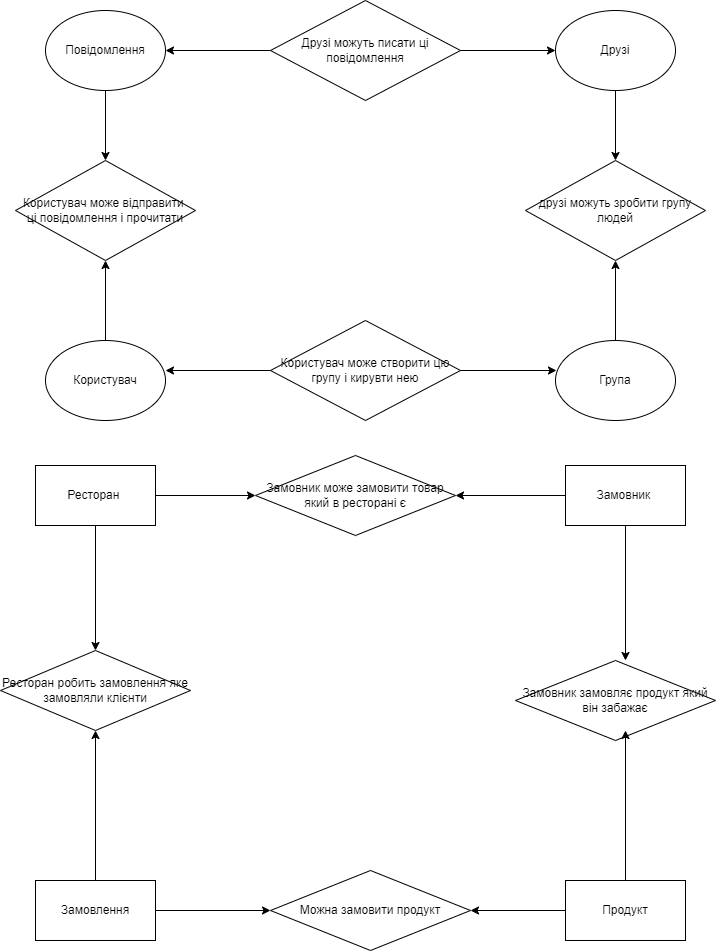

The diagram above was exported from draw.io. Its source (the exported page's mxGraphModel, read from the mxfile embedded in the PNG):
<mxGraphModel dx="1620" dy="743" grid="1" gridSize="10" guides="1" tooltips="1" connect="1" arrows="1" fold="1" page="1" pageScale="1" pageWidth="827" pageHeight="1169" math="0" shadow="0">
  <root>
    <mxCell id="0" />
    <mxCell id="1" parent="0" />
    <mxCell id="J2TssUaxCFfTaIQfXoSJ-14" style="edgeStyle=orthogonalEdgeStyle;rounded=0;orthogonalLoop=1;jettySize=auto;html=1;" parent="1" source="J2TssUaxCFfTaIQfXoSJ-1" target="J2TssUaxCFfTaIQfXoSJ-5" edge="1">
      <mxGeometry relative="1" as="geometry" />
    </mxCell>
    <mxCell id="J2TssUaxCFfTaIQfXoSJ-1" value="Група" style="ellipse;whiteSpace=wrap;html=1;" parent="1" vertex="1">
      <mxGeometry x="590" y="460" width="120" height="80" as="geometry" />
    </mxCell>
    <mxCell id="J2TssUaxCFfTaIQfXoSJ-20" style="edgeStyle=orthogonalEdgeStyle;rounded=0;orthogonalLoop=1;jettySize=auto;html=1;entryX=0.5;entryY=1;entryDx=0;entryDy=0;" parent="1" source="J2TssUaxCFfTaIQfXoSJ-2" target="J2TssUaxCFfTaIQfXoSJ-6" edge="1">
      <mxGeometry relative="1" as="geometry" />
    </mxCell>
    <mxCell id="J2TssUaxCFfTaIQfXoSJ-2" value="Користувач" style="ellipse;whiteSpace=wrap;html=1;" parent="1" vertex="1">
      <mxGeometry x="80" y="460" width="120" height="80" as="geometry" />
    </mxCell>
    <mxCell id="J2TssUaxCFfTaIQfXoSJ-17" style="edgeStyle=orthogonalEdgeStyle;rounded=0;orthogonalLoop=1;jettySize=auto;html=1;entryX=0.5;entryY=0;entryDx=0;entryDy=0;" parent="1" source="J2TssUaxCFfTaIQfXoSJ-3" target="J2TssUaxCFfTaIQfXoSJ-6" edge="1">
      <mxGeometry relative="1" as="geometry" />
    </mxCell>
    <mxCell id="J2TssUaxCFfTaIQfXoSJ-3" value="Повідомлення" style="ellipse;whiteSpace=wrap;html=1;" parent="1" vertex="1">
      <mxGeometry x="80" y="130" width="120" height="80" as="geometry" />
    </mxCell>
    <mxCell id="J2TssUaxCFfTaIQfXoSJ-23" style="edgeStyle=orthogonalEdgeStyle;rounded=0;orthogonalLoop=1;jettySize=auto;html=1;entryX=0.5;entryY=0;entryDx=0;entryDy=0;" parent="1" source="J2TssUaxCFfTaIQfXoSJ-4" target="J2TssUaxCFfTaIQfXoSJ-5" edge="1">
      <mxGeometry relative="1" as="geometry" />
    </mxCell>
    <mxCell id="J2TssUaxCFfTaIQfXoSJ-4" value="Друзі" style="ellipse;whiteSpace=wrap;html=1;" parent="1" vertex="1">
      <mxGeometry x="590" y="130" width="120" height="80" as="geometry" />
    </mxCell>
    <mxCell id="J2TssUaxCFfTaIQfXoSJ-5" value="друзі можуть зробити групу людей" style="rhombus;whiteSpace=wrap;html=1;" parent="1" vertex="1">
      <mxGeometry x="560" y="280" width="180" height="100" as="geometry" />
    </mxCell>
    <mxCell id="J2TssUaxCFfTaIQfXoSJ-6" value="Користувач може відправити&amp;nbsp;&lt;br&gt;ці повідомлення і прочитати" style="rhombus;whiteSpace=wrap;html=1;" parent="1" vertex="1">
      <mxGeometry x="50" y="280" width="180" height="100" as="geometry" />
    </mxCell>
    <mxCell id="J2TssUaxCFfTaIQfXoSJ-28" style="edgeStyle=orthogonalEdgeStyle;rounded=0;orthogonalLoop=1;jettySize=auto;html=1;entryX=1;entryY=0.5;entryDx=0;entryDy=0;" parent="1" source="J2TssUaxCFfTaIQfXoSJ-8" target="J2TssUaxCFfTaIQfXoSJ-3" edge="1">
      <mxGeometry relative="1" as="geometry" />
    </mxCell>
    <mxCell id="J2TssUaxCFfTaIQfXoSJ-29" style="edgeStyle=orthogonalEdgeStyle;rounded=0;orthogonalLoop=1;jettySize=auto;html=1;entryX=0;entryY=0.5;entryDx=0;entryDy=0;" parent="1" source="J2TssUaxCFfTaIQfXoSJ-8" target="J2TssUaxCFfTaIQfXoSJ-4" edge="1">
      <mxGeometry relative="1" as="geometry" />
    </mxCell>
    <mxCell id="J2TssUaxCFfTaIQfXoSJ-8" value="Друзі можуть писати ці повідомлення" style="rhombus;whiteSpace=wrap;html=1;" parent="1" vertex="1">
      <mxGeometry x="305" y="120" width="190" height="100" as="geometry" />
    </mxCell>
    <mxCell id="J2TssUaxCFfTaIQfXoSJ-9" value="Користувач може створити цю групу і кирувти нею" style="rhombus;whiteSpace=wrap;html=1;" parent="1" vertex="1">
      <mxGeometry x="305" y="440" width="190" height="100" as="geometry" />
    </mxCell>
    <mxCell id="J2TssUaxCFfTaIQfXoSJ-21" style="edgeStyle=orthogonalEdgeStyle;rounded=0;orthogonalLoop=1;jettySize=auto;html=1;entryX=0.008;entryY=0.375;entryDx=0;entryDy=0;entryPerimeter=0;" parent="1" source="J2TssUaxCFfTaIQfXoSJ-9" target="J2TssUaxCFfTaIQfXoSJ-1" edge="1">
      <mxGeometry relative="1" as="geometry" />
    </mxCell>
    <mxCell id="J2TssUaxCFfTaIQfXoSJ-22" style="edgeStyle=orthogonalEdgeStyle;rounded=0;orthogonalLoop=1;jettySize=auto;html=1;entryX=1;entryY=0.375;entryDx=0;entryDy=0;entryPerimeter=0;" parent="1" source="J2TssUaxCFfTaIQfXoSJ-9" target="J2TssUaxCFfTaIQfXoSJ-2" edge="1">
      <mxGeometry relative="1" as="geometry" />
    </mxCell>
    <mxCell id="MjoLuu3e_9SAsWiz2Op3-14" style="edgeStyle=orthogonalEdgeStyle;rounded=0;orthogonalLoop=1;jettySize=auto;html=1;" parent="1" source="MjoLuu3e_9SAsWiz2Op3-2" target="MjoLuu3e_9SAsWiz2Op3-7" edge="1">
      <mxGeometry relative="1" as="geometry" />
    </mxCell>
    <mxCell id="MjoLuu3e_9SAsWiz2Op3-15" style="edgeStyle=orthogonalEdgeStyle;rounded=0;orthogonalLoop=1;jettySize=auto;html=1;" parent="1" source="MjoLuu3e_9SAsWiz2Op3-2" target="MjoLuu3e_9SAsWiz2Op3-8" edge="1">
      <mxGeometry relative="1" as="geometry" />
    </mxCell>
    <mxCell id="MjoLuu3e_9SAsWiz2Op3-2" value="Ресторан&amp;nbsp;" style="rounded=0;whiteSpace=wrap;html=1;" parent="1" vertex="1">
      <mxGeometry x="70" y="585" width="120" height="60" as="geometry" />
    </mxCell>
    <mxCell id="MjoLuu3e_9SAsWiz2Op3-12" style="edgeStyle=orthogonalEdgeStyle;rounded=0;orthogonalLoop=1;jettySize=auto;html=1;" parent="1" source="MjoLuu3e_9SAsWiz2Op3-3" target="MjoLuu3e_9SAsWiz2Op3-6" edge="1">
      <mxGeometry relative="1" as="geometry" />
    </mxCell>
    <mxCell id="MjoLuu3e_9SAsWiz2Op3-13" style="edgeStyle=orthogonalEdgeStyle;rounded=0;orthogonalLoop=1;jettySize=auto;html=1;" parent="1" source="MjoLuu3e_9SAsWiz2Op3-3" target="MjoLuu3e_9SAsWiz2Op3-7" edge="1">
      <mxGeometry relative="1" as="geometry" />
    </mxCell>
    <mxCell id="MjoLuu3e_9SAsWiz2Op3-3" value="Замовлення" style="rounded=0;whiteSpace=wrap;html=1;" parent="1" vertex="1">
      <mxGeometry x="70" y="1000" width="120" height="60" as="geometry" />
    </mxCell>
    <mxCell id="MjoLuu3e_9SAsWiz2Op3-16" style="edgeStyle=orthogonalEdgeStyle;rounded=0;orthogonalLoop=1;jettySize=auto;html=1;entryX=1;entryY=0.5;entryDx=0;entryDy=0;" parent="1" source="MjoLuu3e_9SAsWiz2Op3-4" target="MjoLuu3e_9SAsWiz2Op3-8" edge="1">
      <mxGeometry relative="1" as="geometry" />
    </mxCell>
    <mxCell id="MjoLuu3e_9SAsWiz2Op3-4" value="Замовник&amp;nbsp;" style="rounded=0;whiteSpace=wrap;html=1;" parent="1" vertex="1">
      <mxGeometry x="600" y="585" width="120" height="60" as="geometry" />
    </mxCell>
    <mxCell id="MjoLuu3e_9SAsWiz2Op3-11" style="edgeStyle=orthogonalEdgeStyle;rounded=0;orthogonalLoop=1;jettySize=auto;html=1;" parent="1" source="MjoLuu3e_9SAsWiz2Op3-5" target="MjoLuu3e_9SAsWiz2Op3-6" edge="1">
      <mxGeometry relative="1" as="geometry" />
    </mxCell>
    <mxCell id="MjoLuu3e_9SAsWiz2Op3-5" value="Продукт" style="rounded=0;whiteSpace=wrap;html=1;" parent="1" vertex="1">
      <mxGeometry x="600" y="1000" width="120" height="60" as="geometry" />
    </mxCell>
    <mxCell id="MjoLuu3e_9SAsWiz2Op3-6" value="Можна замовити продукт" style="rhombus;whiteSpace=wrap;html=1;" parent="1" vertex="1">
      <mxGeometry x="305" y="990" width="200" height="80" as="geometry" />
    </mxCell>
    <mxCell id="MjoLuu3e_9SAsWiz2Op3-7" value="Ресторан робить замовлення яке замовляли клієнти" style="rhombus;whiteSpace=wrap;html=1;" parent="1" vertex="1">
      <mxGeometry x="35" y="770" width="190" height="80" as="geometry" />
    </mxCell>
    <mxCell id="MjoLuu3e_9SAsWiz2Op3-8" value="Замовник може замовити товар який в ресторані є" style="rhombus;whiteSpace=wrap;html=1;" parent="1" vertex="1">
      <mxGeometry x="290" y="575" width="200" height="80" as="geometry" />
    </mxCell>
    <mxCell id="MjoLuu3e_9SAsWiz2Op3-9" value="Замовник замовляє продукт який він забажає" style="rhombus;whiteSpace=wrap;html=1;" parent="1" vertex="1">
      <mxGeometry x="550" y="780" width="200" height="80" as="geometry" />
    </mxCell>
    <mxCell id="MjoLuu3e_9SAsWiz2Op3-10" style="edgeStyle=orthogonalEdgeStyle;rounded=0;orthogonalLoop=1;jettySize=auto;html=1;entryX=0.55;entryY=0.875;entryDx=0;entryDy=0;entryPerimeter=0;" parent="1" source="MjoLuu3e_9SAsWiz2Op3-5" target="MjoLuu3e_9SAsWiz2Op3-9" edge="1">
      <mxGeometry relative="1" as="geometry" />
    </mxCell>
    <mxCell id="MjoLuu3e_9SAsWiz2Op3-17" style="edgeStyle=orthogonalEdgeStyle;rounded=0;orthogonalLoop=1;jettySize=auto;html=1;entryX=0.55;entryY=0;entryDx=0;entryDy=0;entryPerimeter=0;" parent="1" source="MjoLuu3e_9SAsWiz2Op3-4" target="MjoLuu3e_9SAsWiz2Op3-9" edge="1">
      <mxGeometry relative="1" as="geometry" />
    </mxCell>
  </root>
</mxGraphModel>